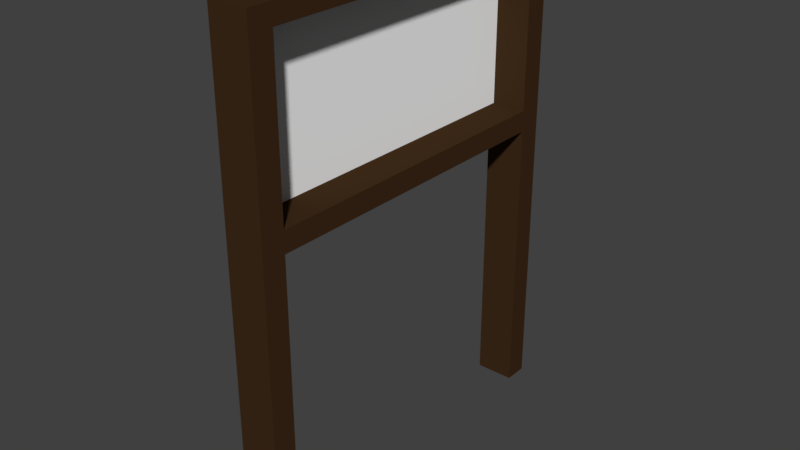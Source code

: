 # Source: T_RSTOCK_21.blend  (saved by Blender 2.79.0; exported with 4.5.12 LTS)
import bpy
from mathutils import Matrix  # noqa: F401  (used for matrix-valued properties, if any)

bpy.ops.wm.read_factory_settings(use_empty=True)
scene = bpy.context.scene
scene.name = 'Scene'

# ---- collections
col_collection_7 = bpy.data.collections.new('Collection 7'); scene.collection.children.link(col_collection_7)

# ---- materials (node trees are filled in below, after node groups)
mat_material_001 = bpy.data.materials.new('Material.001')
mat_material_001.alpha_threshold = 0.0
mat_material_001.use_transparent_shadow = False
mat_material_001.diffuse_color = (0.1022, 0.05127, 0.02416, 1.0)
mat_material_001.roughness = 0.5
mat_material_000 = bpy.data.materials.new('Material.000')
mat_material_000.alpha_threshold = 0.0
mat_material_000.use_transparent_shadow = False
mat_material_000.diffuse_color = (1.0, 1.0, 1.0, 1.0)
mat_material_000.roughness = 0.5
mat_material_000.specular_intensity = 0.8
mat_material_009 = bpy.data.materials.new('Material.009')
mat_material_009.alpha_threshold = 0.0
mat_material_009.use_transparent_shadow = False
mat_material_009.diffuse_color = (0.855, 0.855, 0.855, 1.0)
mat_material_009.roughness = 0.5
mat_material_013 = bpy.data.materials.new('Material.013')
mat_material_013.alpha_threshold = 0.0
mat_material_013.use_transparent_shadow = False
mat_material_013.diffuse_color = (0.04955, 0.02444, 0.01018, 1.0)
mat_material_013.roughness = 0.5

# ---- material node trees

# ---- world
world_world = bpy.data.worlds.new('World'); scene.world = world_world
world_world.color = (0.05088, 0.05088, 0.05088)
world_world.use_sun_shadow = False
world_world.sun_shadow_jitter_overblur = 0.0
world_world.cycles.sampling_method = 'MANUAL'

# ---- meshes
me_cube_001 = bpy.data.meshes.new('Cube.001')
me_cube_001.from_pydata([(-1.265, 2.167, -1.301), (-1.265, 2.167, 1.491), (1.177, 2.167, -1.301), (1.177, 2.167, 1.491), (-1.211, 2.345, -6.233), (1.127, 2.345, -6.233), (-1.211, 0.8019, -6.233), (1.127, 0.8019, -6.233), (-1.211, 2.345, -1.539), (1.127, 2.345, -1.539), (1.127, 0.8019, -1.539), (-1.211, 0.8019, -1.539), (-1.211, 2.345, 1.704), (1.127, 2.345, 1.704), (1.127, 0.8019, 1.704), (-1.211, 0.8019, 1.704), (1.301, 0.8019, -6.233), (1.301, 2.345, -1.539), (1.301, 2.345, 1.704), (1.301, 2.345, -6.233), (1.301, 0.8019, -1.539), (1.301, 0.8019, 1.704), (-1.383, 0.8019, -1.539), (-1.383, 0.8019, 1.704), (-1.383, 0.8019, -6.233), (-1.383, 2.345, -1.539), (-1.383, 2.345, 1.704), (-1.383, 2.345, -6.233), (-1.211, 0.8019, -1.195), (-1.211, 2.345, -1.195), (1.127, 2.345, -1.195), (1.127, 0.8019, -1.195), (1.301, 0.8019, -1.195), (1.301, 2.345, -1.195), (-1.383, 2.345, -1.195), (-1.383, 0.8019, -1.195), (-1.211, 0.8019, 1.395), (1.127, 2.345, 1.395), (1.301, 0.8019, 1.395), (-1.383, 2.345, 1.395), (-1.211, 2.345, 1.395), (1.127, 0.8019, 1.395), (1.301, 2.345, 1.395), (-1.383, 0.8019, 1.395)], [], [(0, 1, 3, 2), (4, 8, 11, 6), (15, 14, 13, 12), (8, 9, 10, 11), (13, 14, 21, 18), (31, 10, 20, 32), (7, 5, 19, 16), (10, 7, 16, 20), (37, 13, 18, 42), (4, 6, 24, 27), (15, 12, 26, 23), (29, 8, 25, 34), (36, 15, 23, 43), (4, 27, 25, 8), (11, 28, 35, 22), (40, 29, 34, 39), (9, 30, 33, 17), (41, 31, 32, 38), (41, 37, 30, 31), (16, 19, 17, 20), (6, 11, 22, 24), (42, 38, 32, 33), (24, 22, 25, 27), (9, 17, 19, 5), (7, 10, 9, 5), (40, 36, 28, 29), (14, 41, 38, 21), (12, 40, 39, 26), (28, 36, 43, 35), (30, 37, 42, 33), (43, 39, 34, 35), (11, 10, 31, 28), (36, 41, 14, 15), (33, 32, 20, 17), (21, 38, 42, 18), (35, 34, 25, 22), (26, 39, 43, 23), (12, 13, 37, 40), (40, 37, 41, 36), (29, 30, 9, 8), (28, 31, 30, 29)])
me_cube_001.polygons.foreach_set('material_index', [1, 3, 3, 3, 3, 3, 3, 3, 3, 3, 3, 3, 3, 3, 3, 3, 3, 3, 3, 3, 3, 3, 3, 3, 3, 3, 3, 3, 3, 3, 3, 3, 3, 3, 3, 3, 3, 3, 3, 3, 3])
me_cube_001.materials.append(mat_material_001)
me_cube_001.materials.append(mat_material_000)
me_cube_001.materials.append(mat_material_009)
me_cube_001.materials.append(mat_material_013)
me_cube_001.use_remesh_preserve_volume = False
me_cube_001.use_remesh_preserve_attributes = False
me_cube_001.use_mirror_vertex_groups = False
me_cube_001.update()

# ---- objects
ob_cube_000 = bpy.data.objects.new('Cube.000', me_cube_001)

# ---- transforms, parenting, visibility, modifiers, constraints
ob_cube_000.location = (0.045, -0.0191, 0.3769)
ob_cube_000.rotation_euler = (0.0, -0.0, 1.571)
ob_cube_000.scale = (0.1584, 0.02939, 0.07041)
ob_cube_000.lineart.crease_threshold = 0.0

# ---- collection membership
col_collection_7.objects.link(ob_cube_000)

# ---- scene / render settings (as saved in the file)
scene.frame_start = 1; scene.frame_end = 250; scene.frame_set(0)
scene.render.engine = 'BLENDER_EEVEE_NEXT'
scene.render.resolution_percentage = 50
scene.render.dither_intensity = 0.0
scene.cycles.use_denoising = False
scene.cycles.samples = 128
scene.cycles.sampling_pattern = 'TABULATED_SOBOL'
scene.cycles.use_adaptive_sampling = False
scene.cycles.use_light_tree = False
scene.cycles.blur_glossy = 0.0
scene.cycles.sample_clamp_indirect = 0.0
scene.view_settings.view_transform = 'Standard'
bpy.context.view_layer.update()

# ---- added for rendering (the .blend has no active camera and no usable light): camera, sun
cam_auto = bpy.data.cameras.new('AutoCamera')
cam_auto.lens = 50.0
cam_auto.sensor_width = 36.0
cam_auto.clip_end = 1000.0
ob_auto_camera = bpy.data.objects.new('AutoCamera', cam_auto)
scene.collection.objects.link(ob_auto_camera)
ob_auto_camera.location = (0.649682, -0.806718, 0.738254)
ob_auto_camera.rotation_euler = (1.09748, -7.21219e-08, 0.694738)
scene.camera = ob_auto_camera
light_auto_sun = bpy.data.lights.new('AutoSun', 'SUN')
light_auto_sun.energy = 3.0
light_auto_sun.angle = 0.0523599
ob_auto_sun = bpy.data.objects.new('AutoSun', light_auto_sun)
scene.collection.objects.link(ob_auto_sun)
ob_auto_sun.rotation_euler = (0.872665, 0.174533, 0.523599)
bpy.context.view_layer.update()
